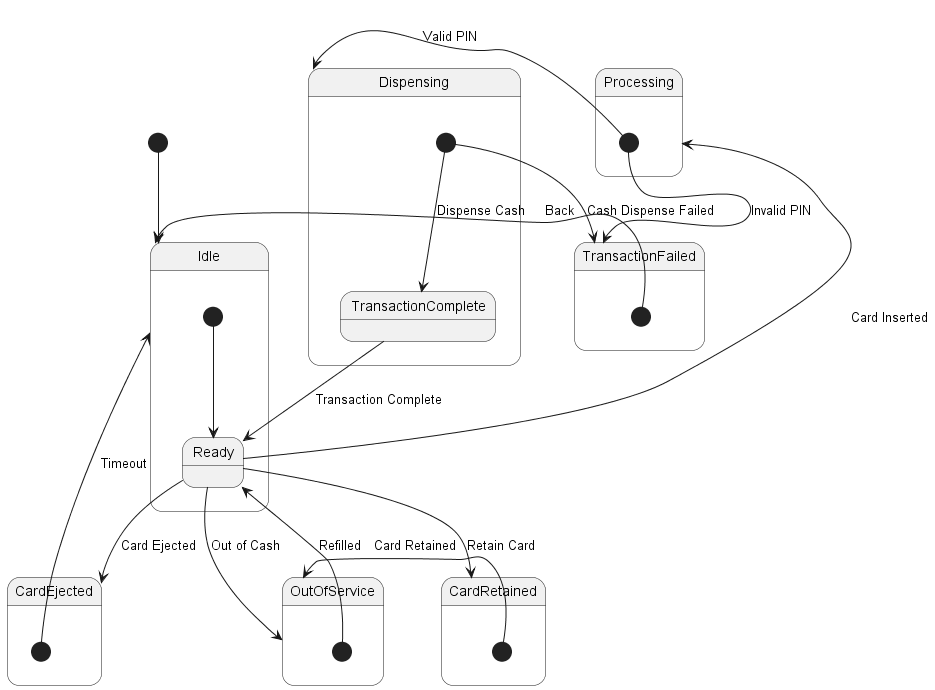

The diagram above was rendered by PlantUML. Its source (embedded in the PNG):
@startuml statemachineatm

[*] --> Idle

 

state Idle {

  [*] --> Ready

  Ready --> Processing : Card Inserted

  Ready --> OutOfService : Out of Cash

  Ready --> CardEjected : Card Ejected

  Ready --> CardRetained : Retain Card

}

 

state CardEjected {

  [*] --> Idle : Timeout

}

 

state CardRetained {

  [*] --> OutOfService : Card Retained

}

 

state Processing {

  [*] --> Dispensing : Valid PIN

  [*] --> TransactionFailed : Invalid PIN

}

 

state Dispensing {

  [*] --> TransactionComplete : Dispense Cash

  TransactionComplete --> Ready : Transaction Complete

  [*] --> TransactionFailed : Cash Dispense Failed

}

 

state TransactionFailed {

  [*] --> Idle : Back

}

 

state OutOfService {

  [*] --> Ready : Refilled

}

 

@enduml